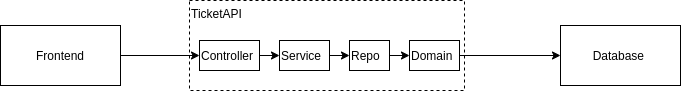

The diagram above was exported from draw.io. Its source (the exported page's mxGraphModel, read from the mxfile embedded in the PNG):
<mxGraphModel dx="3931" dy="3392" grid="1" gridSize="10" guides="1" tooltips="1" connect="1" arrows="1" fold="1" page="1" pageScale="1" pageWidth="827" pageHeight="1169" math="0" shadow="0">
  <root>
    <mxCell id="7ydOSH8wgY6u9SSQ4WcJ-0" />
    <mxCell id="7ydOSH8wgY6u9SSQ4WcJ-1" parent="7ydOSH8wgY6u9SSQ4WcJ-0" />
    <mxCell id="HQFhNUJIClKzczO0QNL3-0" value="Database&amp;nbsp;" style="rounded=0;whiteSpace=wrap;html=1;" vertex="1" parent="7ydOSH8wgY6u9SSQ4WcJ-1">
      <mxGeometry x="640" y="-1065" width="120" height="60" as="geometry" />
    </mxCell>
    <mxCell id="HQFhNUJIClKzczO0QNL3-1" value="TicketAPI" style="rounded=0;whiteSpace=wrap;html=1;align=left;horizontal=1;verticalAlign=top;dashed=1;" vertex="1" parent="7ydOSH8wgY6u9SSQ4WcJ-1">
      <mxGeometry x="269" y="-1090" width="275" height="90" as="geometry" />
    </mxCell>
    <mxCell id="HQFhNUJIClKzczO0QNL3-2" style="edgeStyle=orthogonalEdgeStyle;rounded=0;orthogonalLoop=1;jettySize=auto;html=1;exitX=1;exitY=0.5;exitDx=0;exitDy=0;entryX=0;entryY=0.5;entryDx=0;entryDy=0;" edge="1" parent="7ydOSH8wgY6u9SSQ4WcJ-1" source="HQFhNUJIClKzczO0QNL3-3" target="HQFhNUJIClKzczO0QNL3-0">
      <mxGeometry relative="1" as="geometry" />
    </mxCell>
    <mxCell id="HQFhNUJIClKzczO0QNL3-3" value="Domain" style="rounded=0;whiteSpace=wrap;html=1;align=left;" vertex="1" parent="7ydOSH8wgY6u9SSQ4WcJ-1">
      <mxGeometry x="489" y="-1050" width="50" height="30" as="geometry" />
    </mxCell>
    <mxCell id="HQFhNUJIClKzczO0QNL3-4" style="edgeStyle=orthogonalEdgeStyle;rounded=0;orthogonalLoop=1;jettySize=auto;html=1;exitX=1;exitY=0.5;exitDx=0;exitDy=0;entryX=0;entryY=0.5;entryDx=0;entryDy=0;" edge="1" parent="7ydOSH8wgY6u9SSQ4WcJ-1" source="HQFhNUJIClKzczO0QNL3-5" target="HQFhNUJIClKzczO0QNL3-3">
      <mxGeometry relative="1" as="geometry" />
    </mxCell>
    <mxCell id="HQFhNUJIClKzczO0QNL3-5" value="Repo" style="rounded=0;whiteSpace=wrap;html=1;align=left;" vertex="1" parent="7ydOSH8wgY6u9SSQ4WcJ-1">
      <mxGeometry x="429" y="-1050" width="40" height="30" as="geometry" />
    </mxCell>
    <mxCell id="HQFhNUJIClKzczO0QNL3-6" style="edgeStyle=orthogonalEdgeStyle;rounded=0;orthogonalLoop=1;jettySize=auto;html=1;exitX=1;exitY=0.5;exitDx=0;exitDy=0;entryX=0;entryY=0.5;entryDx=0;entryDy=0;" edge="1" parent="7ydOSH8wgY6u9SSQ4WcJ-1" source="HQFhNUJIClKzczO0QNL3-7" target="HQFhNUJIClKzczO0QNL3-5">
      <mxGeometry relative="1" as="geometry" />
    </mxCell>
    <mxCell id="HQFhNUJIClKzczO0QNL3-7" value="Service" style="rounded=0;whiteSpace=wrap;html=1;align=left;" vertex="1" parent="7ydOSH8wgY6u9SSQ4WcJ-1">
      <mxGeometry x="359" y="-1050" width="50" height="30" as="geometry" />
    </mxCell>
    <mxCell id="HQFhNUJIClKzczO0QNL3-8" style="edgeStyle=orthogonalEdgeStyle;rounded=0;orthogonalLoop=1;jettySize=auto;html=1;exitX=1;exitY=0.5;exitDx=0;exitDy=0;entryX=0;entryY=0.5;entryDx=0;entryDy=0;" edge="1" parent="7ydOSH8wgY6u9SSQ4WcJ-1" source="HQFhNUJIClKzczO0QNL3-9" target="HQFhNUJIClKzczO0QNL3-7">
      <mxGeometry relative="1" as="geometry" />
    </mxCell>
    <mxCell id="HQFhNUJIClKzczO0QNL3-9" value="Controller" style="rounded=0;whiteSpace=wrap;html=1;align=left;" vertex="1" parent="7ydOSH8wgY6u9SSQ4WcJ-1">
      <mxGeometry x="279" y="-1050" width="60" height="30" as="geometry" />
    </mxCell>
    <mxCell id="HQFhNUJIClKzczO0QNL3-10" style="edgeStyle=orthogonalEdgeStyle;rounded=0;orthogonalLoop=1;jettySize=auto;html=1;exitX=1;exitY=0.5;exitDx=0;exitDy=0;entryX=0;entryY=0.5;entryDx=0;entryDy=0;" edge="1" parent="7ydOSH8wgY6u9SSQ4WcJ-1" source="HQFhNUJIClKzczO0QNL3-11" target="HQFhNUJIClKzczO0QNL3-9">
      <mxGeometry relative="1" as="geometry" />
    </mxCell>
    <mxCell id="HQFhNUJIClKzczO0QNL3-11" value="Frontend" style="rounded=0;whiteSpace=wrap;html=1;" vertex="1" parent="7ydOSH8wgY6u9SSQ4WcJ-1">
      <mxGeometry x="80" y="-1065" width="120" height="60" as="geometry" />
    </mxCell>
  </root>
</mxGraphModel>